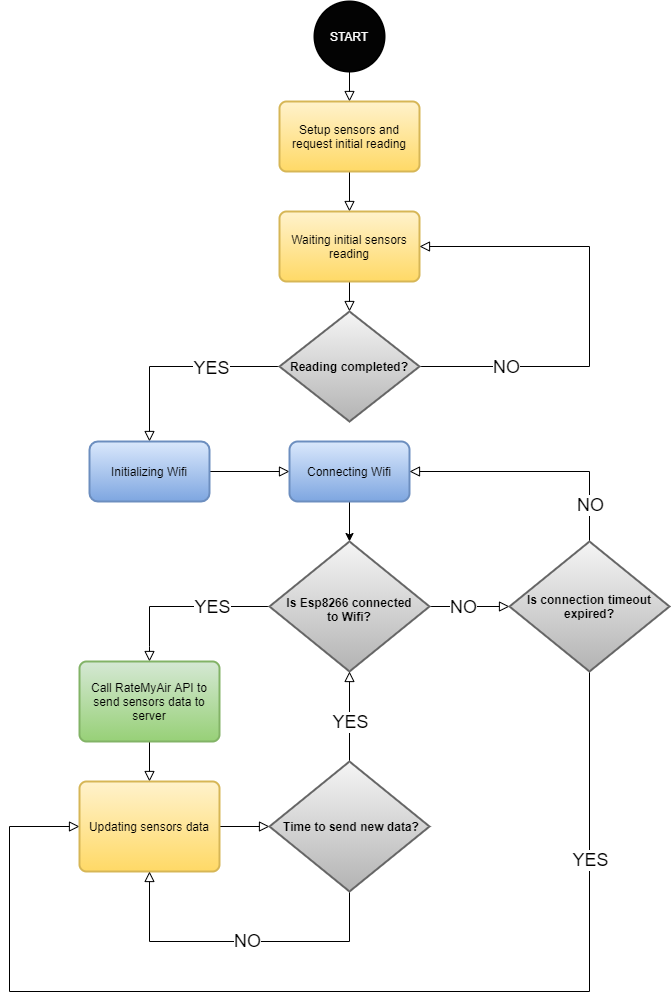

The diagram above was exported from draw.io. Its source (the exported page's mxGraphModel, read from the mxfile embedded in the PNG):
<mxGraphModel dx="1422" dy="794" grid="1" gridSize="10" guides="1" tooltips="1" connect="1" arrows="1" fold="1" page="1" pageScale="1" pageWidth="827" pageHeight="1169" background="#FFFFFF" math="0" shadow="0">
  <root>
    <mxCell id="0" />
    <mxCell id="1" parent="0" />
    <mxCell id="My1V3bmz6nC_iU_jaQ1m-3" value="" style="edgeStyle=orthogonalEdgeStyle;rounded=0;orthogonalLoop=1;jettySize=auto;html=1;endArrow=block;endFill=0;endSize=8;" edge="1" parent="1" source="My1V3bmz6nC_iU_jaQ1m-1" target="My1V3bmz6nC_iU_jaQ1m-2">
      <mxGeometry relative="1" as="geometry" />
    </mxCell>
    <mxCell id="My1V3bmz6nC_iU_jaQ1m-1" value="START" style="strokeWidth=2;html=1;shape=mxgraph.flowchart.start_2;whiteSpace=wrap;fillColor=#030303;fontColor=#FCFCFC;" vertex="1" parent="1">
      <mxGeometry x="365" y="20" width="70" height="70" as="geometry" />
    </mxCell>
    <mxCell id="My1V3bmz6nC_iU_jaQ1m-5" value="" style="edgeStyle=orthogonalEdgeStyle;rounded=0;orthogonalLoop=1;jettySize=auto;html=1;endArrow=block;endFill=0;endSize=8;" edge="1" parent="1" source="My1V3bmz6nC_iU_jaQ1m-2" target="My1V3bmz6nC_iU_jaQ1m-4">
      <mxGeometry relative="1" as="geometry" />
    </mxCell>
    <mxCell id="My1V3bmz6nC_iU_jaQ1m-2" value="Setup sensors and request initial reading" style="rounded=1;absoluteArcSize=1;arcSize=14;strokeWidth=2;fillColor=#fff2cc;gradientColor=#ffd966;strokeColor=#d6b656;fontColor=default;labelBackgroundColor=none;labelBorderColor=none;whiteSpace=wrap;html=1;" vertex="1" parent="1">
      <mxGeometry x="330" y="120" width="140" height="70" as="geometry" />
    </mxCell>
    <mxCell id="My1V3bmz6nC_iU_jaQ1m-8" value="" style="edgeStyle=orthogonalEdgeStyle;rounded=0;orthogonalLoop=1;jettySize=auto;html=1;endArrow=block;endFill=0;endSize=8;" edge="1" parent="1" source="My1V3bmz6nC_iU_jaQ1m-4" target="My1V3bmz6nC_iU_jaQ1m-7">
      <mxGeometry relative="1" as="geometry" />
    </mxCell>
    <mxCell id="My1V3bmz6nC_iU_jaQ1m-4" value="Waiting initial sensors reading" style="rounded=1;whiteSpace=wrap;html=1;absoluteArcSize=1;arcSize=14;strokeWidth=2;fillColor=#fff2cc;gradientColor=#ffd966;strokeColor=#d6b656;" vertex="1" parent="1">
      <mxGeometry x="330" y="230" width="140" height="70" as="geometry" />
    </mxCell>
    <mxCell id="My1V3bmz6nC_iU_jaQ1m-15" style="edgeStyle=orthogonalEdgeStyle;orthogonalLoop=1;jettySize=auto;html=1;exitX=1;exitY=0.5;exitDx=0;exitDy=0;entryX=1;entryY=0.5;entryDx=0;entryDy=0;strokeWidth=1;rounded=0;endArrow=block;endFill=0;jumpStyle=none;shadow=0;endSize=8;sourcePerimeterSpacing=0;startSize=6;jumpSize=6;" edge="1" parent="1" source="My1V3bmz6nC_iU_jaQ1m-7" target="My1V3bmz6nC_iU_jaQ1m-4">
      <mxGeometry relative="1" as="geometry">
        <mxPoint x="560" y="260" as="targetPoint" />
        <Array as="points">
          <mxPoint x="640" y="385" />
          <mxPoint x="640" y="265" />
        </Array>
      </mxGeometry>
    </mxCell>
    <mxCell id="My1V3bmz6nC_iU_jaQ1m-18" value="NO" style="edgeLabel;html=1;align=center;verticalAlign=middle;resizable=0;points=[];spacing=2;fontSize=18;" vertex="1" connectable="0" parent="My1V3bmz6nC_iU_jaQ1m-15">
      <mxGeometry x="-0.5533" relative="1" as="geometry">
        <mxPoint x="-17" as="offset" />
      </mxGeometry>
    </mxCell>
    <mxCell id="My1V3bmz6nC_iU_jaQ1m-20" value="" style="edgeStyle=orthogonalEdgeStyle;rounded=0;orthogonalLoop=1;jettySize=auto;html=1;fontSize=14;entryX=0.5;entryY=0;entryDx=0;entryDy=0;endArrow=block;endFill=0;endSize=8;" edge="1" parent="1" source="My1V3bmz6nC_iU_jaQ1m-7" target="My1V3bmz6nC_iU_jaQ1m-24">
      <mxGeometry relative="1" as="geometry">
        <mxPoint x="190" y="455" as="targetPoint" />
        <Array as="points">
          <mxPoint x="200" y="385" />
          <mxPoint x="200" y="460" />
        </Array>
      </mxGeometry>
    </mxCell>
    <mxCell id="My1V3bmz6nC_iU_jaQ1m-21" value="YES" style="edgeLabel;html=1;align=center;verticalAlign=middle;resizable=0;points=[];fontSize=18;" vertex="1" connectable="0" parent="My1V3bmz6nC_iU_jaQ1m-20">
      <mxGeometry x="0.2923" y="1" relative="1" as="geometry">
        <mxPoint x="60" y="-1" as="offset" />
      </mxGeometry>
    </mxCell>
    <mxCell id="My1V3bmz6nC_iU_jaQ1m-7" value="Reading completed?" style="rhombus;whiteSpace=wrap;html=1;rounded=0;strokeWidth=2;arcSize=14;fillColor=#f5f5f5;strokeColor=#666666;gradientColor=#b3b3b3;fontStyle=1" vertex="1" parent="1">
      <mxGeometry x="330" y="330" width="140" height="110" as="geometry" />
    </mxCell>
    <mxCell id="My1V3bmz6nC_iU_jaQ1m-57" style="edgeStyle=orthogonalEdgeStyle;rounded=0;orthogonalLoop=1;jettySize=auto;html=1;exitX=1;exitY=0.5;exitDx=0;exitDy=0;entryX=0;entryY=0.5;entryDx=0;entryDy=0;fontSize=14;endArrow=block;endFill=0;endSize=8;" edge="1" parent="1" source="My1V3bmz6nC_iU_jaQ1m-24" target="My1V3bmz6nC_iU_jaQ1m-27">
      <mxGeometry relative="1" as="geometry" />
    </mxCell>
    <mxCell id="My1V3bmz6nC_iU_jaQ1m-24" value="Initializing Wifi" style="whiteSpace=wrap;html=1;rounded=1;strokeWidth=2;spacing=5;arcSize=14;fillColor=#dae8fc;gradientColor=#7ea6e0;strokeColor=#6c8ebf;" vertex="1" parent="1">
      <mxGeometry x="140" y="460" width="120" height="60" as="geometry" />
    </mxCell>
    <mxCell id="My1V3bmz6nC_iU_jaQ1m-31" value="" style="edgeStyle=orthogonalEdgeStyle;rounded=0;orthogonalLoop=1;jettySize=auto;html=1;fontSize=14;" edge="1" parent="1" source="My1V3bmz6nC_iU_jaQ1m-27" target="My1V3bmz6nC_iU_jaQ1m-30">
      <mxGeometry relative="1" as="geometry" />
    </mxCell>
    <mxCell id="My1V3bmz6nC_iU_jaQ1m-27" value="Connecting Wifi" style="whiteSpace=wrap;html=1;rounded=1;strokeWidth=2;spacing=5;arcSize=14;fillColor=#dae8fc;gradientColor=#7ea6e0;strokeColor=#6c8ebf;" vertex="1" parent="1">
      <mxGeometry x="340" y="460" width="120" height="60" as="geometry" />
    </mxCell>
    <mxCell id="My1V3bmz6nC_iU_jaQ1m-36" value="" style="edgeStyle=orthogonalEdgeStyle;rounded=0;orthogonalLoop=1;jettySize=auto;html=1;fontSize=12;endArrow=block;endFill=0;endSize=8;" edge="1" parent="1" source="My1V3bmz6nC_iU_jaQ1m-30" target="My1V3bmz6nC_iU_jaQ1m-35">
      <mxGeometry relative="1" as="geometry" />
    </mxCell>
    <mxCell id="My1V3bmz6nC_iU_jaQ1m-38" value="NO" style="edgeLabel;html=1;align=center;verticalAlign=middle;resizable=0;points=[];fontSize=18;" vertex="1" connectable="0" parent="My1V3bmz6nC_iU_jaQ1m-36">
      <mxGeometry x="0.2571" y="-2" relative="1" as="geometry">
        <mxPoint x="-17" y="-2" as="offset" />
      </mxGeometry>
    </mxCell>
    <mxCell id="My1V3bmz6nC_iU_jaQ1m-41" style="edgeStyle=orthogonalEdgeStyle;rounded=0;orthogonalLoop=1;jettySize=auto;html=1;exitX=0;exitY=0.5;exitDx=0;exitDy=0;entryX=0.5;entryY=0;entryDx=0;entryDy=0;fontSize=12;endArrow=block;endFill=0;endSize=8;" edge="1" parent="1" source="My1V3bmz6nC_iU_jaQ1m-30" target="My1V3bmz6nC_iU_jaQ1m-40">
      <mxGeometry relative="1" as="geometry">
        <Array as="points">
          <mxPoint x="200" y="665" />
          <mxPoint x="200" y="780" />
        </Array>
      </mxGeometry>
    </mxCell>
    <mxCell id="My1V3bmz6nC_iU_jaQ1m-42" value="YES" style="edgeLabel;html=1;align=center;verticalAlign=middle;resizable=0;points=[];fontSize=18;" vertex="1" connectable="0" parent="My1V3bmz6nC_iU_jaQ1m-41">
      <mxGeometry x="-0.649" y="-2" relative="1" as="geometry">
        <mxPoint x="-27" y="2" as="offset" />
      </mxGeometry>
    </mxCell>
    <mxCell id="My1V3bmz6nC_iU_jaQ1m-30" value="Is Esp8266 connected to Wifi?" style="rhombus;whiteSpace=wrap;html=1;rounded=0;strokeWidth=2;spacing=5;arcSize=14;spacingLeft=9;spacingRight=9;spacingTop=5;fillColor=#f5f5f5;gradientColor=#b3b3b3;strokeColor=#666666;fontStyle=1" vertex="1" parent="1">
      <mxGeometry x="320" y="560" width="160" height="130" as="geometry" />
    </mxCell>
    <mxCell id="My1V3bmz6nC_iU_jaQ1m-37" style="edgeStyle=orthogonalEdgeStyle;rounded=0;orthogonalLoop=1;jettySize=auto;html=1;exitX=0.5;exitY=0;exitDx=0;exitDy=0;exitPerimeter=0;entryX=1;entryY=0.5;entryDx=0;entryDy=0;fontSize=12;strokeWidth=1;endArrow=block;endFill=0;endSize=8;" edge="1" parent="1" source="My1V3bmz6nC_iU_jaQ1m-35" target="My1V3bmz6nC_iU_jaQ1m-27">
      <mxGeometry relative="1" as="geometry" />
    </mxCell>
    <mxCell id="My1V3bmz6nC_iU_jaQ1m-39" value="NO" style="edgeLabel;html=1;align=center;verticalAlign=middle;resizable=0;points=[];fontSize=18;" vertex="1" connectable="0" parent="My1V3bmz6nC_iU_jaQ1m-37">
      <mxGeometry x="-0.5665" y="-2" relative="1" as="geometry">
        <mxPoint x="-2" y="17" as="offset" />
      </mxGeometry>
    </mxCell>
    <mxCell id="My1V3bmz6nC_iU_jaQ1m-64" style="edgeStyle=orthogonalEdgeStyle;rounded=0;orthogonalLoop=1;jettySize=auto;html=1;exitX=0.5;exitY=1;exitDx=0;exitDy=0;exitPerimeter=0;fontSize=14;entryX=0;entryY=0.5;entryDx=0;entryDy=0;endArrow=block;endFill=0;endSize=8;" edge="1" parent="1" source="My1V3bmz6nC_iU_jaQ1m-35" target="My1V3bmz6nC_iU_jaQ1m-45">
      <mxGeometry relative="1" as="geometry">
        <mxPoint x="60" y="930" as="targetPoint" />
        <Array as="points">
          <mxPoint x="640" y="1010" />
          <mxPoint x="60" y="1010" />
          <mxPoint x="60" y="845" />
        </Array>
      </mxGeometry>
    </mxCell>
    <mxCell id="My1V3bmz6nC_iU_jaQ1m-65" value="YES" style="edgeLabel;html=1;align=center;verticalAlign=middle;resizable=0;points=[];fontSize=18;" vertex="1" connectable="0" parent="My1V3bmz6nC_iU_jaQ1m-64">
      <mxGeometry x="-0.9004" y="1" relative="1" as="geometry">
        <mxPoint x="-1" y="131" as="offset" />
      </mxGeometry>
    </mxCell>
    <mxCell id="My1V3bmz6nC_iU_jaQ1m-35" value="Is connection timeout expired?" style="strokeWidth=2;html=1;shape=mxgraph.flowchart.decision;whiteSpace=wrap;fontSize=12;fillColor=#f5f5f5;gradientColor=#b3b3b3;strokeColor=#666666;fontStyle=1;rounded=1;arcSize=14;" vertex="1" parent="1">
      <mxGeometry x="560" y="560" width="160" height="130" as="geometry" />
    </mxCell>
    <mxCell id="My1V3bmz6nC_iU_jaQ1m-59" style="edgeStyle=orthogonalEdgeStyle;rounded=0;orthogonalLoop=1;jettySize=auto;html=1;exitX=0.5;exitY=1;exitDx=0;exitDy=0;entryX=0.5;entryY=0;entryDx=0;entryDy=0;fontSize=14;endArrow=block;endFill=0;endSize=8;" edge="1" parent="1" source="My1V3bmz6nC_iU_jaQ1m-40" target="My1V3bmz6nC_iU_jaQ1m-45">
      <mxGeometry relative="1" as="geometry" />
    </mxCell>
    <mxCell id="My1V3bmz6nC_iU_jaQ1m-40" value="Call RateMyAir API to send sensors data to server" style="rounded=1;whiteSpace=wrap;html=1;absoluteArcSize=1;arcSize=14;strokeWidth=2;fontSize=12;fillColor=#d5e8d4;gradientColor=#97d077;strokeColor=#82b366;" vertex="1" parent="1">
      <mxGeometry x="130" y="680" width="140" height="80" as="geometry" />
    </mxCell>
    <mxCell id="My1V3bmz6nC_iU_jaQ1m-48" style="edgeStyle=orthogonalEdgeStyle;rounded=0;orthogonalLoop=1;jettySize=auto;html=1;exitX=1;exitY=0.5;exitDx=0;exitDy=0;entryX=0;entryY=0.5;entryDx=0;entryDy=0;entryPerimeter=0;fontSize=12;endArrow=block;endFill=0;endSize=8;" edge="1" parent="1" source="My1V3bmz6nC_iU_jaQ1m-45" target="My1V3bmz6nC_iU_jaQ1m-47">
      <mxGeometry relative="1" as="geometry" />
    </mxCell>
    <mxCell id="My1V3bmz6nC_iU_jaQ1m-45" value="Updating sensors data" style="rounded=1;whiteSpace=wrap;html=1;absoluteArcSize=1;arcSize=14;strokeWidth=2;fontSize=12;fillColor=#fff2cc;gradientColor=#ffd966;strokeColor=#d6b656;" vertex="1" parent="1">
      <mxGeometry x="130" y="800" width="140" height="90" as="geometry" />
    </mxCell>
    <mxCell id="My1V3bmz6nC_iU_jaQ1m-60" style="edgeStyle=orthogonalEdgeStyle;rounded=0;orthogonalLoop=1;jettySize=auto;html=1;exitX=0.5;exitY=0;exitDx=0;exitDy=0;exitPerimeter=0;entryX=0.5;entryY=1;entryDx=0;entryDy=0;fontSize=14;endArrow=block;endFill=0;endSize=8;" edge="1" parent="1" source="My1V3bmz6nC_iU_jaQ1m-47" target="My1V3bmz6nC_iU_jaQ1m-30">
      <mxGeometry relative="1" as="geometry" />
    </mxCell>
    <mxCell id="My1V3bmz6nC_iU_jaQ1m-61" value="YES" style="edgeLabel;html=1;align=center;verticalAlign=middle;resizable=0;points=[];fontSize=18;" vertex="1" connectable="0" parent="My1V3bmz6nC_iU_jaQ1m-60">
      <mxGeometry x="-0.2571" y="-1" relative="1" as="geometry">
        <mxPoint x="-1" y="-7" as="offset" />
      </mxGeometry>
    </mxCell>
    <mxCell id="My1V3bmz6nC_iU_jaQ1m-62" style="edgeStyle=orthogonalEdgeStyle;rounded=0;orthogonalLoop=1;jettySize=auto;html=1;exitX=0.5;exitY=1;exitDx=0;exitDy=0;exitPerimeter=0;entryX=0.5;entryY=1;entryDx=0;entryDy=0;fontSize=14;endArrow=block;endFill=0;endSize=8;" edge="1" parent="1" source="My1V3bmz6nC_iU_jaQ1m-47" target="My1V3bmz6nC_iU_jaQ1m-45">
      <mxGeometry relative="1" as="geometry">
        <Array as="points">
          <mxPoint x="400" y="960" />
          <mxPoint x="200" y="960" />
        </Array>
      </mxGeometry>
    </mxCell>
    <mxCell id="My1V3bmz6nC_iU_jaQ1m-63" value="NO" style="edgeLabel;html=1;align=center;verticalAlign=middle;resizable=0;points=[];fontSize=18;" vertex="1" connectable="0" parent="My1V3bmz6nC_iU_jaQ1m-62">
      <mxGeometry x="-0.3353" y="-1" relative="1" as="geometry">
        <mxPoint x="-47" as="offset" />
      </mxGeometry>
    </mxCell>
    <mxCell id="My1V3bmz6nC_iU_jaQ1m-47" value="Time to send new data?" style="strokeWidth=2;html=1;shape=mxgraph.flowchart.decision;whiteSpace=wrap;fontSize=12;spacing=6;spacingLeft=4;fillColor=#f5f5f5;gradientColor=#b3b3b3;strokeColor=#666666;fontStyle=1" vertex="1" parent="1">
      <mxGeometry x="320" y="780" width="160" height="130" as="geometry" />
    </mxCell>
  </root>
</mxGraphModel>